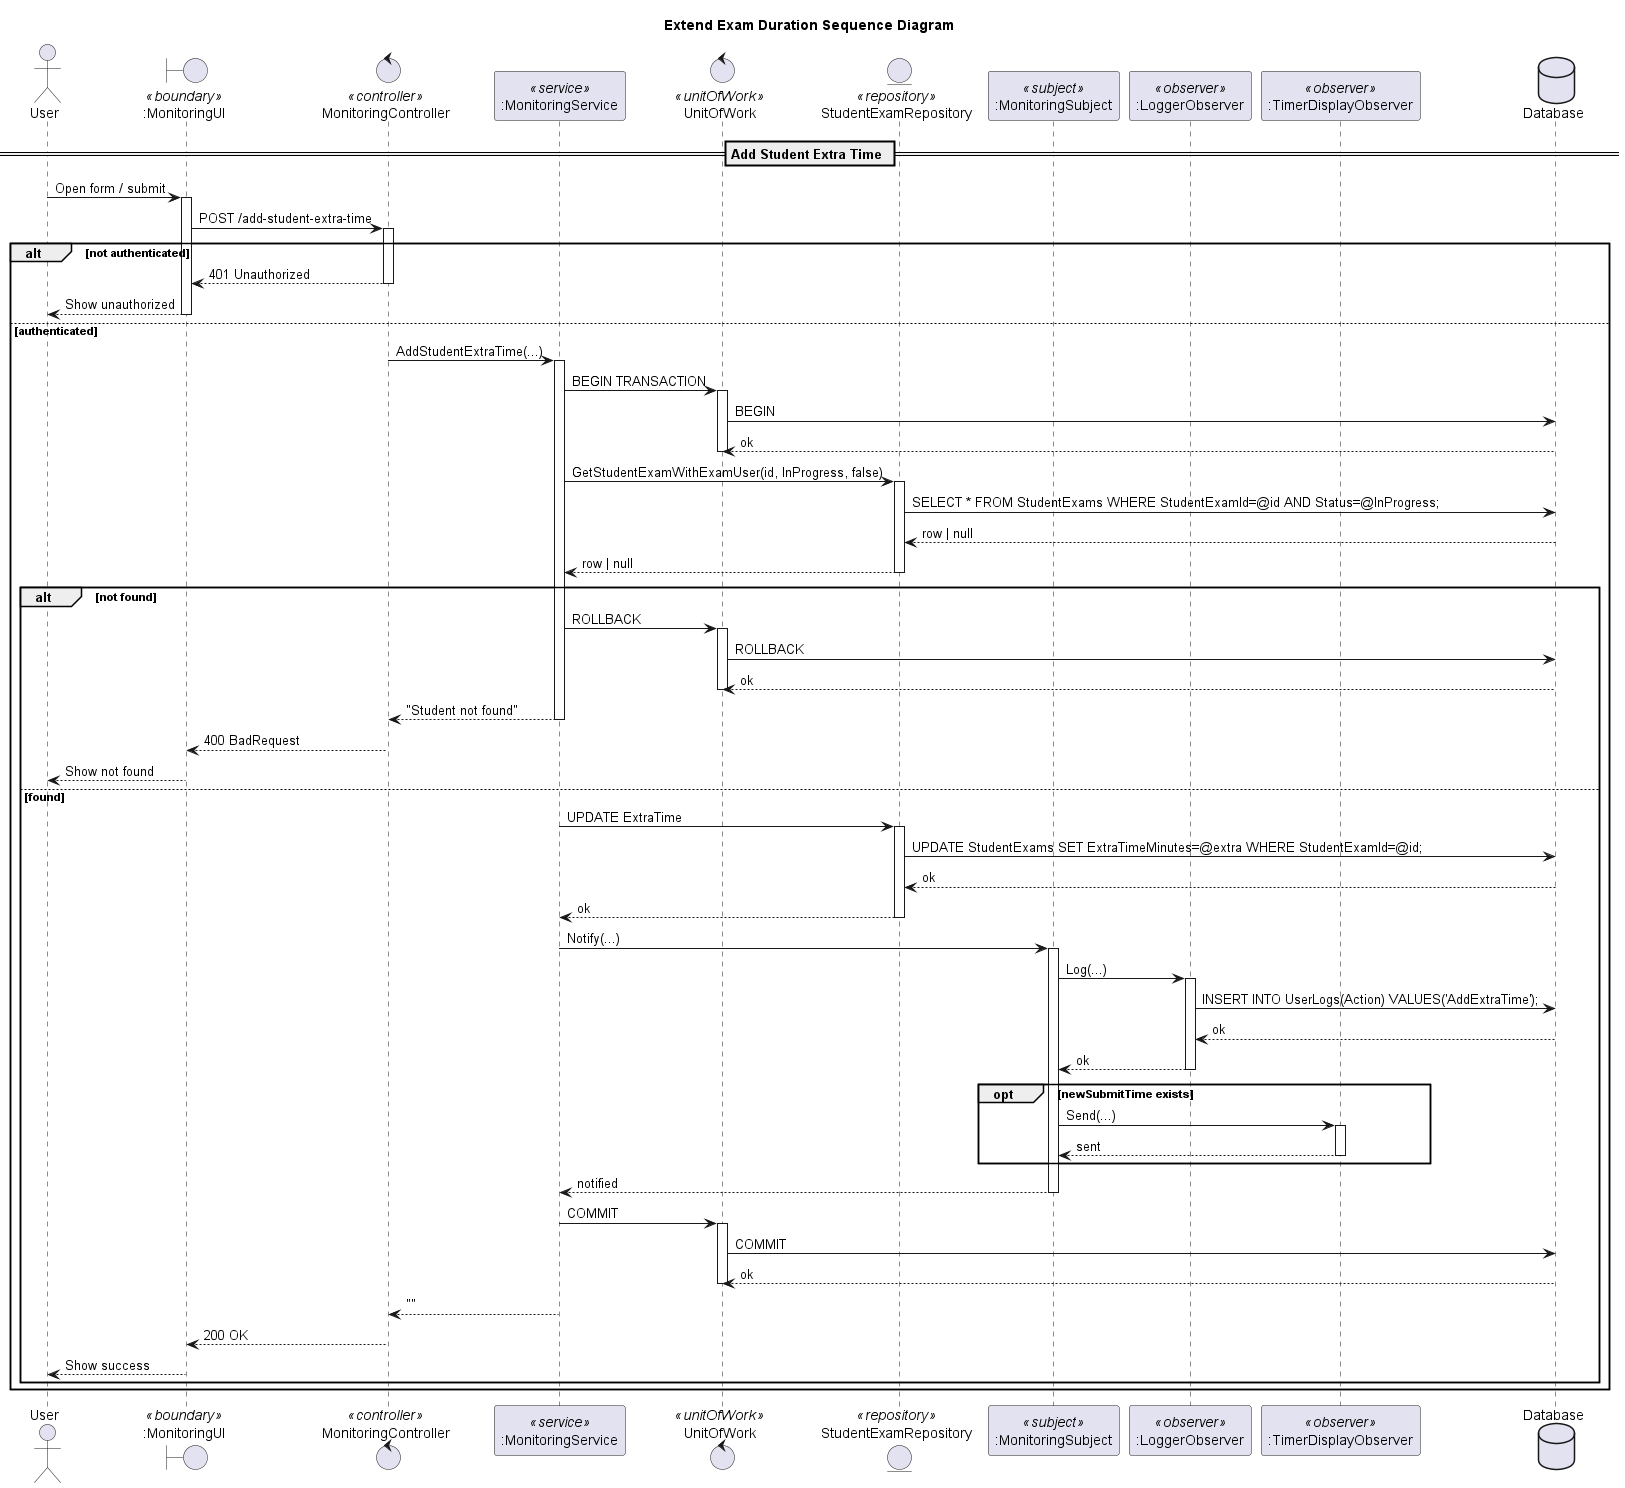

The diagram above was rendered by PlantUML. Its source (embedded in the PNG):
@startuml
title Extend Exam Duration Sequence Diagram 

actor "User" as Client
boundary ":MonitoringUI" as UI <<boundary>>
control "MonitoringController" as Controller <<controller>>
participant ":MonitoringService" as Service <<service>>
control "UnitOfWork" as UoW <<unitOfWork>>
entity "StudentExamRepository" as StudentExamRepo <<repository>>
participant ":MonitoringSubject" as Subject <<subject>>
participant ":LoggerObserver" as LoggerObs <<observer>>
participant ":TimerDisplayObserver" as TimerObs <<observer>>
database "Database" as DB

== Add Student Extra Time ==

Client -> UI: Open form / submit
activate UI
UI -> Controller: POST /add-student-extra-time
activate Controller

alt not authenticated
  Controller --> UI: 401 Unauthorized
  deactivate Controller
  UI --> Client: Show unauthorized
  deactivate UI
else authenticated
  Controller -> Service: AddStudentExtraTime(...)
  activate Service

  Service -> UoW: BEGIN TRANSACTION
  activate UoW
  UoW -> DB: BEGIN
  DB --> UoW: ok
  deactivate UoW

  Service -> StudentExamRepo: GetStudentExamWithExamUser(id, InProgress, false)
  activate StudentExamRepo
  StudentExamRepo -> DB: SELECT * FROM StudentExams WHERE StudentExamId=@id AND Status=@InProgress;
  DB --> StudentExamRepo: row | null
  StudentExamRepo --> Service: row | null
  deactivate StudentExamRepo

  alt not found
    Service -> UoW: ROLLBACK
    activate UoW
    UoW -> DB: ROLLBACK
    DB --> UoW: ok
    deactivate UoW
    Service --> Controller: "Student not found"
    deactivate Service
    Controller --> UI: 400 BadRequest
    deactivate Controller
    UI --> Client: Show not found
    deactivate UI
  else found
    Service -> StudentExamRepo: UPDATE ExtraTime
    activate StudentExamRepo
    StudentExamRepo -> DB: UPDATE StudentExams SET ExtraTimeMinutes=@extra WHERE StudentExamId=@id;
    DB --> StudentExamRepo: ok
    StudentExamRepo --> Service: ok
    deactivate StudentExamRepo

    Service -> Subject: Notify(...)
    activate Subject
    Subject -> LoggerObs: Log(...)
    activate LoggerObs
    LoggerObs -> DB: INSERT INTO UserLogs(Action) VALUES('AddExtraTime');
    DB --> LoggerObs: ok
    LoggerObs --> Subject: ok
    deactivate LoggerObs

    opt newSubmitTime exists
      Subject -> TimerObs: Send(...)
      activate TimerObs
      TimerObs --> Subject: sent
      deactivate TimerObs
    end opt
    Subject --> Service: notified
    deactivate Subject

    Service -> UoW: COMMIT
    activate UoW
    UoW -> DB: COMMIT
    DB --> UoW: ok
    deactivate UoW

    Service --> Controller: ""
    deactivate Service
    Controller --> UI: 200 OK
    deactivate Controller
    UI --> Client: Show success
    deactivate UI
  end alt
end alt
@enduml